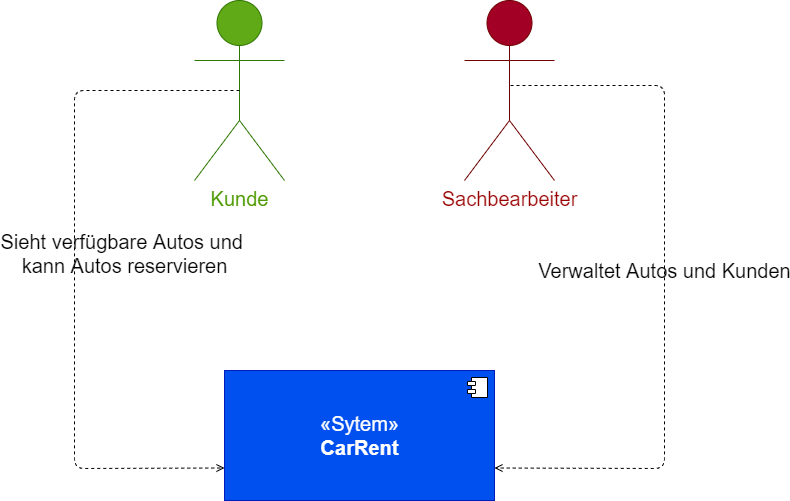

The diagram above was exported from draw.io. Its source (the exported page's mxGraphModel, read from the mxfile embedded in the PNG):
<mxGraphModel dx="954" dy="710" grid="1" gridSize="10" guides="1" tooltips="1" connect="1" arrows="1" fold="1" page="1" pageScale="1" pageWidth="1169" pageHeight="827" math="0" shadow="0">
  <root>
    <mxCell id="0" />
    <mxCell id="1" parent="0" />
    <mxCell id="2" value="&lt;font style=&quot;font-size: 20px&quot; color=&quot;#4d9900&quot;&gt;Kunde&lt;/font&gt;" style="shape=umlActor;verticalLabelPosition=bottom;verticalAlign=top;html=1;fillColor=#60a917;strokeColor=#2D7600;fontColor=#ffffff;" parent="1" vertex="1">
      <mxGeometry x="200" y="40" width="90" height="180" as="geometry" />
    </mxCell>
    <mxCell id="7" value="&lt;font style=&quot;font-size: 20px&quot; color=&quot;#990000&quot;&gt;Sachbearbeiter&lt;/font&gt;" style="shape=umlActor;verticalLabelPosition=bottom;verticalAlign=top;html=1;fillColor=#a20025;strokeColor=#6F0000;fontColor=#ffffff;" parent="1" vertex="1">
      <mxGeometry x="470" y="40" width="90" height="180" as="geometry" />
    </mxCell>
    <mxCell id="12" value="&lt;font style=&quot;font-size: 20px&quot;&gt;«Sytem»&lt;br&gt;&lt;b&gt;CarRent&lt;/b&gt;&lt;/font&gt;" style="html=1;dropTarget=0;fillColor=#0050ef;strokeColor=#001DBC;fontColor=#ffffff;" parent="1" vertex="1">
      <mxGeometry x="230" y="410" width="270" height="130" as="geometry" />
    </mxCell>
    <mxCell id="13" value="" style="shape=module;jettyWidth=8;jettyHeight=4;" parent="12" vertex="1">
      <mxGeometry x="1" width="20" height="20" relative="1" as="geometry">
        <mxPoint x="-27" y="7" as="offset" />
      </mxGeometry>
    </mxCell>
    <mxCell id="14" value="&lt;font style=&quot;font-size: 20px&quot;&gt;Verwaltet Autos und Kunden&lt;/font&gt;" style="html=1;verticalAlign=bottom;labelBackgroundColor=none;endArrow=open;endFill=0;dashed=1;entryX=1;entryY=0.75;entryDx=0;entryDy=0;" parent="1" target="12" edge="1">
      <mxGeometry width="160" relative="1" as="geometry">
        <mxPoint x="516" y="125" as="sourcePoint" />
        <mxPoint x="850" y="410" as="targetPoint" />
        <Array as="points">
          <mxPoint x="670" y="125" />
          <mxPoint x="670" y="508" />
        </Array>
      </mxGeometry>
    </mxCell>
    <mxCell id="15" value="&lt;font style=&quot;font-size: 20px&quot;&gt;Sieht verfügbare Autos und &lt;br&gt;kann Autos reservieren&lt;/font&gt;" style="html=1;verticalAlign=bottom;labelBackgroundColor=none;endArrow=open;endFill=0;dashed=1;exitX=0.5;exitY=0.5;exitDx=0;exitDy=0;exitPerimeter=0;entryX=0;entryY=0.75;entryDx=0;entryDy=0;" parent="1" source="2" target="12" edge="1">
      <mxGeometry x="0.0245" y="50" width="160" relative="1" as="geometry">
        <mxPoint x="350" y="340" as="sourcePoint" />
        <mxPoint x="420" y="320" as="targetPoint" />
        <Array as="points">
          <mxPoint x="80" y="130" />
          <mxPoint x="80" y="508" />
        </Array>
        <mxPoint as="offset" />
      </mxGeometry>
    </mxCell>
  </root>
</mxGraphModel>